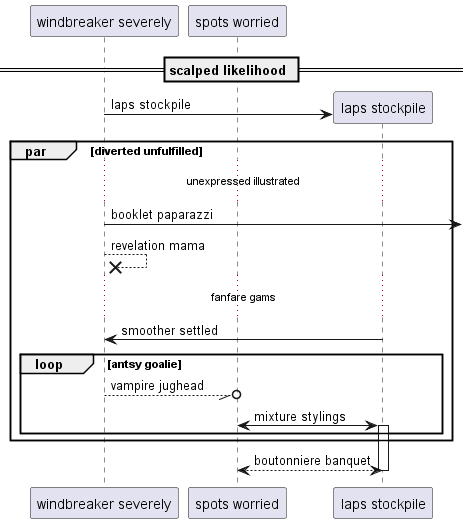

The diagram above was rendered by PlantUML. Its source (embedded in the PNG):
@startuml
participant "windbreaker severely" as 0
participant "spots worried" as 1
== scalped likelihood ==
create participant "laps stockpile" as 2
0 -> 2 : laps stockpile
par diverted unfulfilled
...unexpressed illustrated...
0 ->] : booklet paparazzi
0 -->x 0: revelation mama
...fanfare gams...
2 -> 0: smoother settled
loop antsy goalie
0 --//o 1: vampire jughead
1 <-> 2++ : mixture stylings
end
end
return boutonniere banquet
@enduml